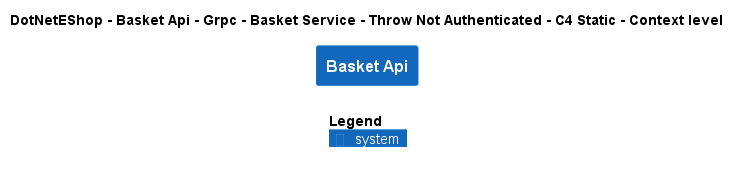

The diagram above was rendered by PlantUML. Its source (embedded in the PNG):
@startuml
!include ..\..\..\..\..\..\..\..\..\.c4s\C4_Context.puml

AddElementTag("c4interflow:lifecycle:new", $bgColor=green, $fontColor=#ffffff, $borderColor=green, $shadowing="False")
AddElementTag("c4interflow:lifecycle:changed", $bgColor=orange, $fontColor=#ffffff, $borderColor=orange, $shadowing="False")
AddElementTag("c4interflow:lifecycle:removed", $bgColor=red, $fontColor=#ffffff, $borderColor=red, $shadowing="False")

AddRelTag("c4interflow:lifecycle:new", $textColor=green, $lineColor=green)
AddRelTag("c4interflow:lifecycle:changed", $textColor=orange, $lineColor=orange)
AddRelTag("c4interflow:lifecycle:removed", $textColor=red, $lineColor=red)

SHOW_PERSON_PORTRAIT()
LAYOUT_TOP_DOWN()

skinparam linetype polyline

title DotNetEShop - Basket Api - Grpc - Basket Service - Throw Not Authenticated - C4 Static - Context level

System(DotNetEShop.SoftwareSystems.BasketApi, "Basket Api", "")



SHOW_LEGEND()
@enduml